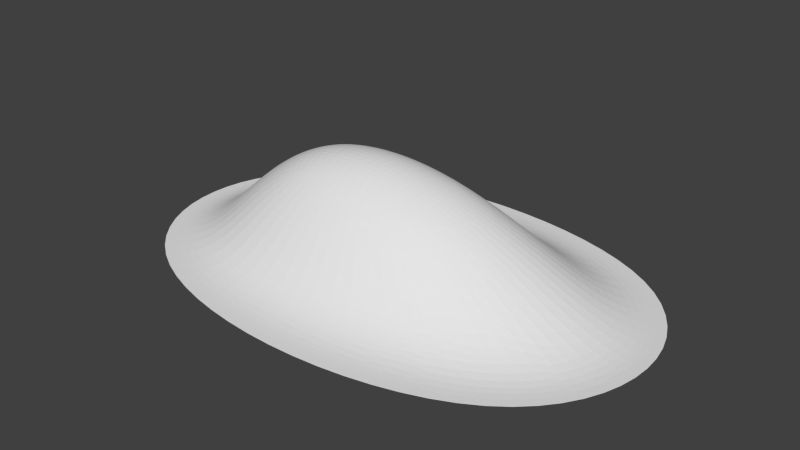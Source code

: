 # Source: hill.blend  (saved by Blender 2.79.1; exported with 4.5.12 LTS)
import bpy
from mathutils import Matrix  # noqa: F401  (used for matrix-valued properties, if any)

bpy.ops.wm.read_factory_settings(use_empty=True)
scene = bpy.context.scene
scene.name = 'Scene'

# ---- collections
col_collection_1 = bpy.data.collections.new('Collection 1'); scene.collection.children.link(col_collection_1)

# ---- world
world_world = bpy.data.worlds.new('World'); scene.world = world_world
world_world.use_nodes = True; world_world.node_tree.nodes.clear()
_N = world_world.node_tree.nodes; _L = world_world.node_tree.links
n0 = _N.new('ShaderNodeOutputWorld'); n0.name = 'World Output'; n0.location = (300, 300)
n1 = _N.new('ShaderNodeBackground'); n1.name = 'Background'; n1.location = (10, 300)
n1.inputs[0].default_value = (0.05088, 0.05088, 0.05088, 1.0)
_L.new(n1.outputs[0], n0.inputs[0])
n0.is_active_output = True
world_world.color = (0.05088, 0.05088, 0.05088)
world_world.use_sun_shadow = False
world_world.sun_shadow_jitter_overblur = 0.0
world_world.cycles.sampling_method = 'NONE'
world_world.cycles.sample_map_resolution = 256

# ---- meshes
me_cube_001 = bpy.data.meshes.new('Cube.001')
me_cube_001.from_pydata([(-1.417, -1.417, -1.0), (-0.7435, -0.4881, 0.363), (-1.417, 1.417, -1.0), (-0.7435, 0.5428, 0.363), (1.417, -1.417, -1.0), (0.2874, -0.4881, -0.1174), (1.417, 1.417, -1.0), (0.2874, 0.5428, 0.363), (-1.797, -2.152, -1.0), (-1.797, 2.152, -1.0), (1.797, -2.152, -1.0), (1.797, 2.152, -1.0)], [], [(1, 3, 2, 0), (3, 7, 6, 2), (7, 5, 4, 6), (5, 1, 0, 4), (5, 7, 3, 1), (4, 0, 8, 10), (6, 4, 10, 11), (0, 2, 9, 8), (2, 6, 11, 9)])
me_cube_001.use_remesh_preserve_volume = False
me_cube_001.use_remesh_preserve_attributes = False
me_cube_001.use_mirror_vertex_groups = False
me_cube_001.update()

# ---- objects
ob_hill = bpy.data.objects.new('hill', me_cube_001)

# ---- transforms, parenting, visibility, modifiers, constraints
ob_hill.location = (0.0, 0.0, 0.0)
ob_hill.scale = (3.64, 2.0, 2.0)
ob_hill.lineart.crease_threshold = 0.0
_m = ob_hill.modifiers.new('Subsurf', 'SUBSURF')
_m.uv_smooth = 'PRESERVE_CORNERS'
_m.levels = 4
_m.render_levels = 4
_m.show_only_control_edges = False
_m = ob_hill.modifiers.new('Displace', 'DISPLACE')
_m.strength = 0.1
_m = ob_hill.modifiers.new('Decimate', 'DECIMATE')
_m.ratio = 0.6338

# ---- collection membership
col_collection_1.objects.link(ob_hill)

# ---- scene / render settings (as saved in the file)
scene.frame_start = 1; scene.frame_end = 250; scene.frame_set(1)
scene.render.engine = 'CYCLES'
scene.render.image_settings.color_depth = '16'
scene.render.image_settings.compression = 100
scene.render.dither_intensity = 0.0
scene.render.use_border = True
scene.cycles.use_denoising = False
scene.cycles.samples = 100
scene.cycles.sampling_pattern = 'TABULATED_SOBOL'
scene.cycles.light_sampling_threshold = 0.0
scene.cycles.use_adaptive_sampling = False
scene.cycles.use_light_tree = False
scene.cycles.blur_glossy = 0.0
scene.cycles.pixel_filter_type = 'GAUSSIAN'
scene.cycles.sample_clamp_direct = 3.0
scene.cycles.sample_clamp_indirect = 3.0
scene.view_settings.view_transform = 'Standard'
bpy.context.view_layer.update()

# ---- added for rendering (the .blend has no active camera and no usable light): camera, sun
cam_auto = bpy.data.cameras.new('AutoCamera')
cam_auto.lens = 50.0
cam_auto.sensor_width = 36.0
cam_auto.clip_end = 1000.0
ob_auto_camera = bpy.data.objects.new('AutoCamera', cam_auto)
scene.collection.objects.link(ob_auto_camera)
ob_auto_camera.location = (13.4686, -16.1622, 9.91587)
ob_auto_camera.rotation_euler = (1.09748, -7.21219e-08, 0.694738)
scene.camera = ob_auto_camera
light_auto_sun = bpy.data.lights.new('AutoSun', 'SUN')
light_auto_sun.energy = 3.0
light_auto_sun.angle = 0.0523599
ob_auto_sun = bpy.data.objects.new('AutoSun', light_auto_sun)
scene.collection.objects.link(ob_auto_sun)
ob_auto_sun.rotation_euler = (0.872665, 0.174533, 0.523599)
bpy.context.view_layer.update()
